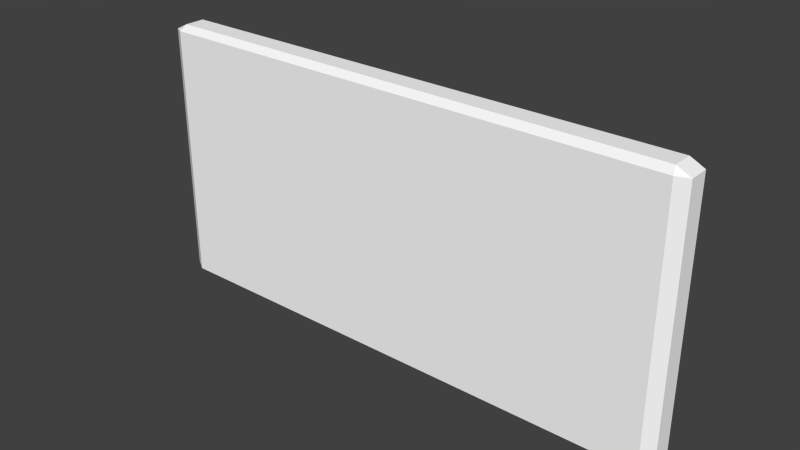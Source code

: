 # Source: RotatingYellowBoard_KCL_VERSION.blend  (saved by Blender 2.70.0; exported with 4.5.12 LTS)
import bpy
from mathutils import Matrix  # noqa: F401  (used for matrix-valued properties, if any)

bpy.ops.wm.read_factory_settings(use_empty=True)
scene = bpy.context.scene
scene.name = 'Scene'

# ---- collections
col_collection_1 = bpy.data.collections.new('Collection 1'); scene.collection.children.link(col_collection_1)

# ---- materials (node trees are filled in below, after node groups)
mat_m0 = bpy.data.materials.new('m0')
mat_m0.alpha_threshold = 0.0
mat_m0.use_transparent_shadow = False
mat_m0.diffuse_color = (1.0, 1.0, 1.0, 1.0)
mat_m0.roughness = 0.5
mat_m0.specular_intensity = 1.0
mat_m0.line_color = (0.0, 0.0, 0.0, 1.0)

# ---- material node trees

# ---- world
world_world = bpy.data.worlds.new('World'); scene.world = world_world
world_world.color = (0.05088, 0.05088, 0.05088)
world_world.use_sun_shadow = False
world_world.sun_shadow_jitter_overblur = 0.0
world_world.cycles.sampling_method = 'MANUAL'
world_world.cycles.sample_map_resolution = 256

# ---- meshes
me_n0b0 = bpy.data.meshes.new('n0b0')
me_n0b0.from_pydata([(-2.0, -0.15, -1.9), (-1.9, -0.15, -2.0), (-1.917, -0.25, -1.917), (-1.9, 0.15, -2.0), (-2.0, 0.15, -1.9), (-1.917, 0.25, -1.917), (-1.917, 0.25, 1.917), (2.0, -0.15, -1.9), (1.917, -0.25, -1.917), (1.9, -0.15, -2.0), (1.917, -0.25, 1.917), (2.0, -0.15, 1.9), (1.9, -0.15, 2.0), (-1.917, -0.25, 1.917), (-2.0, 0.0, -1.9), (-1.9, -0.15, 2.0), (1.9, 0.15, 2.0), (-1.9, 0.15, 2.0), (1.9, 0.15, -2.0), (1.917, 0.25, -1.917), (2.0, 0.15, -1.9), (-1.9, 0.0, -2.0), (0.0, -0.25, 0.0), (1.95, 0.0, 1.95), (-1.95, -0.15, -1.95), (-1.95, -0.15, 1.95), (1.95, 0.0, -1.95), (-1.95, 0.0, -1.95), (-1.908, -0.2, -1.958), (1.95, 0.15, 1.95), (2.0, 0.0, 0.0), (2.0, 0.0, -1.9), (-2.0, 0.0, 1.9), (-2.0, 0.15, 0.0), (1.958, -0.2, -1.908), (-2.0, 0.0, 0.0), (0.0, 0.0, -2.0), (1.95, -0.15, 1.95), (0.0, 0.0, 2.0), (1.917, -0.25, 0.0), (1.958, -0.2, 1.908), (1.9, 0.0, -2.0), (1.958, 0.2, -1.908), (2.0, -0.15, 0.0), (-1.95, 0.0, 1.95), (0.0, 0.15, -2.0), (-2.0, 0.15, 1.9), (-2.0, -0.15, 1.9), (0.0, -0.15, 2.0), (-1.95, 0.15, 1.95), (-1.917, 0.25, 0.0), (1.958, 0.2, 1.908), (-1.958, 0.2, 0.008334), (-2.0, -0.15, 0.0), (1.908, -0.2, -1.958), (-1.908, 0.2, -1.958), (-1.908, -0.2, 1.958), (-0.008334, -0.2, 1.958), (1.9, 0.0, 2.0), (2.0, 0.15, 1.9), (1.917, 0.25, 1.917), (-1.9, 0.0, 2.0), (0.0, -0.15, -2.0), (1.908, 0.2, -1.958), (1.908, -0.2, 1.958), (1.958, -0.2, 0.008334), (-1.95, 0.15, -1.95), (1.95, 0.15, -1.95), (-1.958, 0.2, -1.908), (1.95, -0.15, -1.95), (1.908, 0.2, 1.958), (-1.958, 0.2, 1.908), (2.0, 0.15, 0.0), (0.0, 0.25, 0.0), (0.0, 0.15, 2.0), (0.0, 0.0, -1.917), (-1.958, -0.2, -1.908), (2.0, 0.0, 1.9), (0.0, -0.25, 1.917), (-1.908, 0.2, 1.958), (0.0, 0.25, 1.917), (0.008334, -0.2, -1.958), (-1.958, -0.2, 1.908), (-1.917, -0.25, 0.0), (0.0, 0.25, -1.917), (-1.958, -0.2, 0.008334), (-0.008334, 0.2, 1.958), (-0.008334, 0.2, -1.958), (1.917, 0.25, 0.0), (1.958, 0.2, 0.008334), (0.0, -0.25, -1.917), (1.925, 0.0, -1.975), (1.925, -0.075, -1.975), (-0.9583, -0.25, 1.917), (0.95, 0.15, -2.0), (-1.975, 0.075, 1.925), (-0.9458, -0.175, -1.979), (2.0, -0.15, 0.95), (-1.975, -0.15, -1.925), (1.979, 0.175, -1.904), (-1.9, 0.075, 2.0), (1.913, -0.225, 1.938), (-1.929, 0.175, -1.954), (-0.9625, -0.225, 1.938), (-1.925, -0.15, 1.975), (-1.925, 0.15, 1.975), (-0.9583, -0.25, 0.0), (-2.0, 0.15, -0.95), (0.0, -0.25, -0.9583), (1.938, 0.225, 1.913), (-1.913, -0.225, 1.938), (-0.95, -0.15, 2.0), (-0.9583, -0.25, -0.9583), (-1.904, -0.175, -1.979), (-1.979, 0.175, -0.9458), (0.9583, -0.25, 0.0), (1.925, -0.15, -1.975), (-1.904, 0.175, -1.979), (-1.938, 0.225, 1.913), (-1.938, 0.225, -1.913), (-1.979, -0.175, -1.904), (0.0, -0.25, 0.9583), (1.975, 0.15, -1.925), (-1.975, 0.15, -1.925), (0.9583, -0.25, 0.9583), (1.933, 0.2, -1.933), (1.9, 0.075, -2.0), (1.979, -0.175, 1.904), (1.929, 0.175, -1.954), (1.954, 0.175, -1.929), (0.9583, -0.125, -1.917), (1.979, -0.175, -1.904), (-2.0, -0.075, -0.95), (0.0, 0.075, 2.0), (-1.9, -0.075, 2.0), (1.917, -0.25, 0.9583), (-0.95, 0.0, 2.0), (-0.95, 0.075, 2.0), (0.95, 0.075, 2.0), (0.0, -0.075, 2.0), (1.925, -0.15, 1.975), (2.0, -0.15, -0.95), (0.95, 0.0, 2.0), (0.95, -0.075, -2.0), (-2.0, 0.075, 0.95), (0.95, -0.075, 2.0), (1.938, -0.225, -1.913), (-2.0, 0.15, 0.95), (-2.0, -0.075, 1.9), (-0.004167, -0.175, 1.979), (2.0, 0.075, -1.9), (2.0, 0.075, -0.95), (-0.95, 0.075, -2.0), (-1.933, 0.2, -1.933), (-0.9583, -0.2, 1.958), (1.979, -0.175, -0.9458), (1.975, -0.15, 1.925), (1.975, -0.075, -1.925), (1.975, 0.15, 1.925), (-1.917, 0.25, -0.9583), (-1.913, -0.225, -1.938), (0.9583, 0.25, 1.917), (2.0, -0.075, 1.9), (-1.925, 0.075, -1.975), (-1.975, 0.0, -1.925), (1.925, 0.075, -1.975), (-0.95, 0.15, -2.0), (-2.0, 0.075, 1.9), (-0.9542, -0.175, 1.979), (-0.95, -0.075, 2.0), (-1.975, -0.15, 1.925), (-2.0, -0.15, -0.95), (-1.925, -0.15, -1.975), (-1.904, 0.175, 1.979), (-1.95, 0.075, -1.95), (-1.975, 0.075, -1.925), (-1.95, -0.075, -1.95), (1.954, -0.175, 1.929), (1.933, -0.2, 1.933), (-0.9583, -0.25, 0.9583), (1.975, 0.075, 1.925), (1.9, -0.075, 2.0), (1.929, -0.175, 1.954), (0.9583, -0.25, -0.9583), (0.95, 0.15, 2.0), (0.95, -0.15, -2.0), (1.925, 0.15, 1.975), (1.9, 0.075, 2.0), (1.904, 0.175, 1.979), (-1.913, 0.225, -1.938), (-1.925, -0.075, -1.975), (-1.938, 0.225, 0.9625), (1.938, -0.225, 0.9625), (1.958, -0.2, 0.9583), (1.904, -0.175, 1.979), (1.979, -0.175, 0.9542), (1.913, 0.225, -1.938), (-1.904, -0.175, 1.979), (1.979, -0.175, 0.004167), (1.958, -0.2, -0.95), (1.938, -0.225, -0.9542), (-1.975, -0.075, -1.925), (1.938, -0.225, 0.004167), (0.9583, 0.25, 0.9583), (-2.0, -0.075, -1.9), (1.933, -0.2, -1.933), (1.917, -0.25, -0.9583), (-1.925, 0.0, -1.975), (-1.925, -0.075, 1.975), (1.938, 0.225, -1.913), (1.904, -0.175, -1.979), (1.954, -0.175, -1.929), (2.0, -0.075, 0.95), (-2.0, -0.15, 0.95), (2.0, 0.15, -0.95), (1.929, -0.175, -1.954), (-1.938, 0.225, -0.9542), (1.904, 0.175, -1.979), (-1.938, 0.225, 0.004167), (-1.929, -0.175, -1.954), (-1.917, 0.25, 0.9583), (-1.958, 0.2, -0.95), (-1.975, 0.15, 1.925), (-1.9, 0.075, -2.0), (2.0, -0.075, -1.9), (-1.954, -0.175, -1.929), (-1.954, 0.175, -1.929), (1.938, -0.225, 1.913), (-1.933, -0.2, -1.933), (-2.0, 0.075, -1.9), (1.9, -0.075, -2.0), (1.913, 0.225, 1.938), (-1.979, 0.175, 1.904), (2.0, 0.15, 0.95), (-0.9583, 0.25, -0.9583), (-0.95, 0.15, 2.0), (-0.9583, 0.125, -1.917), (-0.9583, -0.25, -1.917), (-1.925, 0.15, -1.975), (-1.938, -0.225, -1.913), (-0.95, -0.15, -2.0), (-1.9, -0.075, -2.0), (2.0, 0.075, 1.9), (1.925, -0.075, 1.975), (1.979, 0.175, -0.9458), (1.917, 0.25, 0.9583), (1.925, 0.15, -1.975), (1.913, -0.225, -1.938), (0.9458, 0.175, -1.979), (0.9458, 0.175, 1.979), (0.9583, -0.25, 1.917), (-1.979, 0.175, -1.904), (-1.913, 0.225, 1.938), (-1.979, -0.175, -0.9458), (1.975, -0.15, -1.925), (-0.9583, 0.25, 1.917), (0.9583, 0.25, -1.917), (-1.917, -0.25, 0.9583), (0.9625, -0.225, -1.938), (0.95, -0.15, 2.0), (-1.938, -0.225, 1.913), (-1.917, -0.25, -0.9583), (-0.9583, 0.25, -1.917), (-1.938, -0.225, 0.9625), (-0.9625, 0.225, 1.938), (1.979, 0.175, 1.904), (-0.9625, 0.225, -1.938), (1.917, 0.25, -0.9583), (-1.979, -0.175, 1.904), (1.938, 0.225, 0.9625), (0.9583, -0.25, -1.917), (0.9458, -0.175, 1.979), (1.95, -0.075, -1.95), (1.975, 0.075, -1.925), (1.975, 0.0, -1.925), (1.95, 0.075, -1.95), (-1.925, 0.075, 1.975), (-1.95, 0.075, 1.95), (-1.925, 0.0, 1.975), (-1.975, -0.075, 1.925), (-1.95, -0.075, 1.95), (-1.975, 0.0, 1.925), (-2.0, -0.075, 0.95), (-2.0, 0.0, 0.95), (-2.0, -0.075, 0.0), (-2.0, 0.075, -0.95), (-2.0, 0.0, -0.95), (-2.0, 0.075, 0.0), (-0.95, -0.075, -2.0), (-0.95, 0.0, -2.0), (0.0, -0.075, -2.0), (0.95, 0.075, -2.0), (0.95, 0.0, -2.0), (0.0, 0.075, -2.0), (1.933, 0.2, 1.933), (1.929, 0.175, 1.954), (1.954, 0.175, 1.929), (1.925, 0.0, 1.975), (1.95, 0.075, 1.95), (1.925, 0.075, 1.975), (2.0, -0.075, -0.95), (2.0, 0.0, -0.95), (2.0, -0.075, 0.0), (2.0, 0.075, 0.95), (2.0, 0.0, 0.95), (2.0, 0.075, 0.0), (0.0, 0.25, 0.9583), (-0.9583, 0.25, 0.0), (-0.9583, 0.25, 0.9583), (0.9583, 0.25, -0.9583), (0.0, 0.25, -0.9583), (0.9583, 0.25, 0.0), (1.95, -0.075, 1.95), (1.975, -0.075, 1.925), (1.975, 0.0, 1.925), (-1.958, 0.2, 0.9583), (-1.979, 0.175, 0.004167), (-1.979, 0.175, 0.9542), (0.9542, -0.225, 1.938), (0.95, -0.2, 1.958), (-0.004167, -0.225, 1.938), (-0.004167, 0.225, -1.938), (0.9542, 0.225, -1.938), (0.95, 0.2, -1.958), (-0.004167, 0.175, -1.979), (-0.9542, 0.175, -1.979), (-0.9583, 0.2, -1.958), (-1.979, -0.175, 0.9542), (-1.979, -0.175, 0.004167), (-1.958, -0.2, 0.9583), (-1.938, -0.225, -0.9542), (-1.938, -0.225, 0.004167), (-1.958, -0.2, -0.95), (-0.9542, -0.225, -1.938), (-0.95, -0.2, -1.958), (0.004167, -0.225, -1.938), (0.9542, -0.175, -1.979), (0.9583, -0.2, -1.958), (0.004167, -0.175, -1.979), (1.979, 0.175, 0.9542), (1.979, 0.175, 0.004167), (1.958, 0.2, 0.9583), (1.938, 0.225, -0.9542), (1.938, 0.225, 0.004167), (1.958, 0.2, -0.95), (-0.9542, 0.175, 1.979), (-0.004167, 0.175, 1.979), (-0.9583, 0.2, 1.958), (0.9542, 0.225, 1.938), (-0.004167, 0.225, 1.938), (0.95, 0.2, 1.958), (-1.954, -0.175, 1.929), (-1.933, -0.2, 1.933), (-1.929, -0.175, 1.954), (-1.954, 0.175, 1.929), (-1.929, 0.175, 1.954), (-1.933, 0.2, 1.933)], [(130, 8), (236, 5), (130, 75), (236, 75)], [(0, 98, 120), (1, 172, 241), (3, 163, 238), (3, 238, 117), (6, 220, 191), (7, 131, 254), (8, 146, 206), (11, 127, 97), (10, 227, 101), (36, 152, 293), (13, 103, 110), (16, 138, 187), (15, 169, 134), (18, 217, 246), (41, 292, 291), (41, 291, 126), (56, 154, 168), (57, 271, 149), (64, 178, 182), (64, 182, 194), (34, 131, 199), (43, 198, 141), (34, 146, 205), (39, 202, 135), (13, 179, 93), (8, 183, 270), (76, 225, 228), (76, 228, 239), (18, 165, 126), (7, 157, 224), (46, 95, 222), (15, 208, 104), (36, 143, 290), (21, 289, 288), (21, 288, 241), (35, 144, 287), (14, 286, 285), (14, 285, 229), (46, 144, 167), (0, 132, 204), (35, 132, 284), (32, 283, 282), (32, 282, 148), (44, 95, 281), (25, 280, 279), (25, 279, 170), (3, 152, 223), (9, 143, 230), (16, 186, 188), (59, 158, 180), (44, 208, 278), (49, 277, 276), (49, 276, 105), (41, 92, 230), (52, 218, 221), (52, 221, 114), (20, 151, 150), (11, 212, 162), (22, 179, 106), (90, 108, 112), (90, 112, 237), (26, 165, 275), (31, 274, 273), (31, 273, 150), (26, 157, 272), (41, 91, 92), (5, 159, 234), (5, 234, 262), (66, 123, 226), (55, 102, 153), (22, 183, 115), (78, 121, 124), (43, 195, 198), (40, 227, 193), (40, 127, 177), (56, 168, 197), (39, 200, 202), (69, 211, 215), (69, 215, 116), (50, 159, 216), (55, 153, 189), (11, 162, 156), (4, 107, 114), (27, 201, 164), (12, 271, 194), (19, 196, 256), (3, 117, 166), (66, 174, 175), (66, 175, 123), (0, 253, 171), (13, 263, 257), (78, 124, 250), (63, 196, 125), (1, 96, 113), (8, 258, 247), (24, 98, 176), (21, 190, 207), (67, 128, 129), (67, 129, 122), (21, 207, 223), (24, 172, 219), (38, 138, 133), (61, 136, 137), (61, 137, 100), (38, 169, 139), (20, 244, 214), (60, 269, 245), (58, 142, 145), (58, 145, 181), (16, 249, 184), (6, 264, 255), (13, 110, 260), (17, 173, 105), (70, 294, 231), (70, 295, 294), (29, 158, 296), (23, 297, 243), (23, 298, 297), (29, 186, 299), (31, 300, 224), (31, 301, 300), (30, 212, 302), (77, 303, 242), (77, 304, 303), (30, 151, 305), (73, 306, 203), (73, 307, 306), (50, 220, 308), (84, 309, 256), (84, 310, 309), (73, 203, 311), (37, 312, 140), (37, 313, 312), (77, 242, 314), (52, 315, 191), (52, 316, 315), (33, 147, 317), (64, 318, 101), (64, 319, 318), (57, 103, 320), (84, 321, 262), (84, 322, 321), (63, 217, 323), (45, 324, 94), (45, 325, 324), (55, 189, 326), (53, 327, 213), (53, 328, 327), (85, 263, 329), (83, 330, 261), (83, 331, 330), (85, 253, 332), (28, 333, 160), (28, 334, 333), (81, 258, 335), (54, 336, 210), (54, 337, 336), (81, 96, 338), (72, 339, 233), (72, 340, 339), (89, 269, 341), (88, 342, 267), (88, 343, 342), (89, 244, 344), (74, 345, 235), (74, 346, 345), (86, 264, 347), (80, 348, 161), (80, 349, 348), (86, 249, 350), (82, 351, 268), (82, 352, 351), (56, 197, 353), (49, 354, 222), (49, 355, 354), (79, 252, 356), (120, 225, 76), (120, 98, 225), (98, 24, 225), (241, 190, 21), (241, 172, 190), (172, 24, 190), (238, 174, 66), (238, 163, 174), (163, 27, 174), (117, 102, 55), (117, 238, 102), (238, 66, 102), (191, 218, 52), (191, 220, 218), (220, 50, 218), (254, 211, 69), (254, 131, 211), (131, 34, 211), (206, 200, 39), (206, 146, 200), (146, 34, 200), (97, 195, 43), (97, 127, 195), (127, 40, 195), (101, 178, 64), (101, 227, 178), (227, 40, 178), (293, 166, 45), (293, 152, 166), (152, 3, 166), (110, 154, 56), (110, 103, 154), (103, 57, 154), (187, 142, 58), (187, 138, 142), (138, 38, 142), (134, 136, 61), (134, 169, 136), (169, 38, 136), (246, 128, 67), (246, 217, 128), (217, 63, 128), (291, 293, 45), (291, 292, 293), (292, 36, 293), (126, 94, 18), (126, 291, 94), (291, 45, 94), (168, 149, 48), (168, 154, 149), (154, 57, 149), (149, 259, 48), (149, 271, 259), (271, 12, 259), (182, 177, 37), (182, 178, 177), (178, 40, 177), (194, 140, 12), (194, 182, 140), (182, 37, 140), (199, 155, 65), (199, 131, 155), (131, 7, 155), (141, 155, 7), (141, 198, 155), (198, 65, 155), (205, 247, 54), (205, 146, 247), (146, 8, 247), (135, 192, 10), (135, 202, 192), (202, 65, 192), (93, 121, 78), (93, 179, 121), (179, 22, 121), (270, 108, 90), (270, 183, 108), (183, 22, 108), (228, 219, 28), (228, 225, 219), (225, 24, 219), (239, 160, 2), (239, 228, 160), (228, 28, 160), (126, 91, 41), (126, 165, 91), (165, 26, 91), (224, 274, 31), (224, 157, 274), (157, 26, 274), (222, 277, 49), (222, 95, 277), (95, 44, 277), (104, 280, 25), (104, 208, 280), (208, 44, 280), (290, 185, 62), (290, 143, 185), (143, 9, 185), (288, 290, 62), (288, 289, 290), (289, 36, 290), (241, 240, 1), (241, 288, 240), (288, 62, 240), (287, 147, 33), (287, 144, 147), (144, 46, 147), (285, 287, 33), (285, 286, 287), (286, 35, 287), (229, 107, 4), (229, 285, 107), (285, 33, 107), (167, 283, 32), (167, 144, 283), (144, 35, 283), (204, 286, 14), (204, 132, 286), (132, 35, 286), (284, 171, 53), (284, 132, 171), (132, 0, 171), (282, 284, 53), (282, 283, 284), (283, 35, 284), (148, 213, 47), (148, 282, 213), (282, 53, 213), (281, 167, 32), (281, 95, 167), (95, 46, 167), (279, 281, 32), (279, 280, 281), (280, 44, 281), (170, 148, 47), (170, 279, 148), (279, 32, 148), (223, 289, 21), (223, 152, 289), (152, 36, 289), (230, 292, 41), (230, 143, 292), (143, 36, 292), (188, 295, 70), (188, 186, 295), (186, 29, 295), (180, 298, 23), (180, 158, 298), (158, 29, 298), (278, 134, 61), (278, 208, 134), (208, 15, 134), (276, 278, 61), (276, 277, 278), (277, 44, 278), (105, 100, 17), (105, 276, 100), (276, 61, 100), (230, 116, 9), (230, 92, 116), (92, 69, 116), (221, 216, 68), (221, 218, 216), (218, 50, 216), (114, 251, 4), (114, 221, 251), (221, 68, 251), (150, 301, 31), (150, 151, 301), (151, 30, 301), (162, 304, 77), (162, 212, 304), (212, 30, 304), (106, 257, 83), (106, 179, 257), (179, 13, 257), (112, 106, 83), (112, 108, 106), (108, 22, 106), (237, 261, 2), (237, 112, 261), (112, 83, 261), (275, 246, 67), (275, 165, 246), (165, 18, 246), (273, 275, 67), (273, 274, 275), (274, 26, 275), (150, 122, 20), (150, 273, 122), (273, 67, 122), (272, 254, 69), (272, 157, 254), (157, 7, 254), (92, 272, 69), (92, 91, 272), (91, 26, 272), (234, 307, 73), (234, 159, 307), (159, 50, 307), (262, 310, 84), (262, 234, 310), (234, 73, 310), (226, 251, 68), (226, 123, 251), (123, 4, 251), (153, 226, 68), (153, 102, 226), (102, 66, 226), (115, 206, 39), (115, 183, 206), (183, 8, 206), (124, 115, 39), (124, 121, 115), (121, 22, 115), (198, 193, 65), (198, 195, 193), (195, 40, 193), (193, 192, 65), (193, 227, 192), (227, 10, 192), (177, 156, 37), (177, 127, 156), (127, 11, 156), (197, 111, 15), (197, 168, 111), (168, 48, 111), (202, 199, 65), (202, 200, 199), (200, 34, 199), (215, 205, 54), (215, 211, 205), (211, 34, 205), (116, 210, 9), (116, 215, 210), (215, 54, 210), (216, 119, 68), (216, 159, 119), (159, 5, 119), (189, 119, 5), (189, 153, 119), (153, 68, 119), (156, 313, 37), (156, 162, 313), (162, 77, 313), (114, 316, 52), (114, 107, 316), (107, 33, 316), (164, 204, 14), (164, 201, 204), (201, 0, 204), (194, 319, 64), (194, 271, 319), (271, 57, 319), (256, 322, 84), (256, 196, 322), (196, 63, 322), (166, 325, 45), (166, 117, 325), (117, 55, 325), (175, 164, 14), (175, 174, 164), (174, 27, 164), (123, 229, 4), (123, 175, 229), (175, 14, 229), (171, 328, 53), (171, 253, 328), (253, 85, 328), (257, 331, 83), (257, 263, 331), (263, 85, 331), (250, 135, 10), (250, 124, 135), (124, 39, 135), (125, 209, 42), (125, 196, 209), (196, 19, 209), (113, 334, 28), (113, 96, 334), (96, 81, 334), (247, 337, 54), (247, 258, 337), (258, 81, 337), (176, 201, 27), (176, 98, 201), (98, 0, 201), (207, 176, 27), (207, 190, 176), (190, 24, 176), (129, 125, 42), (129, 128, 125), (128, 63, 125), (122, 99, 20), (122, 129, 99), (129, 42, 99), (223, 163, 3), (223, 207, 163), (207, 27, 163), (219, 113, 28), (219, 172, 113), (172, 1, 113), (133, 184, 74), (133, 138, 184), (138, 16, 184), (137, 133, 74), (137, 136, 133), (136, 38, 133), (100, 235, 17), (100, 137, 235), (137, 74, 235), (139, 111, 48), (139, 169, 111), (169, 15, 111), (214, 340, 72), (214, 244, 340), (244, 89, 340), (245, 343, 88), (245, 269, 343), (269, 89, 343), (145, 139, 48), (145, 142, 139), (142, 38, 139), (181, 259, 12), (181, 145, 259), (145, 48, 259), (184, 346, 74), (184, 249, 346), (249, 86, 346), (255, 349, 80), (255, 264, 349), (264, 86, 349), (260, 352, 82), (260, 110, 352), (110, 56, 352), (105, 355, 49), (105, 173, 355), (173, 79, 355), (231, 109, 60), (231, 294, 109), (294, 51, 109), (294, 296, 51), (294, 295, 296), (295, 29, 296), (296, 265, 51), (296, 158, 265), (158, 59, 265), (243, 181, 12), (243, 297, 181), (297, 58, 181), (297, 299, 58), (297, 298, 299), (298, 29, 299), (299, 187, 58), (299, 186, 187), (186, 16, 187), (224, 141, 7), (224, 300, 141), (300, 43, 141), (300, 302, 43), (300, 301, 302), (301, 30, 302), (302, 97, 43), (302, 212, 97), (212, 11, 97), (242, 233, 59), (242, 303, 233), (303, 72, 233), (303, 305, 72), (303, 304, 305), (304, 30, 305), (305, 214, 72), (305, 151, 214), (151, 20, 214), (203, 161, 60), (203, 306, 161), (306, 80, 161), (306, 308, 80), (306, 307, 308), (307, 50, 308), (308, 255, 80), (308, 220, 255), (220, 6, 255), (256, 267, 19), (256, 309, 267), (309, 88, 267), (309, 311, 88), (309, 310, 311), (310, 73, 311), (311, 245, 88), (311, 203, 245), (203, 60, 245), (140, 243, 12), (140, 312, 243), (312, 23, 243), (312, 314, 23), (312, 313, 314), (313, 77, 314), (314, 180, 23), (314, 242, 180), (242, 59, 180), (191, 118, 6), (191, 315, 118), (315, 71, 118), (315, 317, 71), (315, 316, 317), (316, 33, 317), (317, 232, 71), (317, 147, 232), (147, 46, 232), (101, 250, 10), (101, 318, 250), (318, 78, 250), (318, 320, 78), (318, 319, 320), (319, 57, 320), (320, 93, 78), (320, 103, 93), (103, 13, 93), (262, 266, 5), (262, 321, 266), (321, 87, 266), (321, 323, 87), (321, 322, 323), (322, 63, 323), (323, 248, 87), (323, 217, 248), (217, 18, 248), (94, 248, 18), (94, 324, 248), (324, 87, 248), (324, 326, 87), (324, 325, 326), (325, 55, 326), (326, 266, 87), (326, 189, 266), (189, 5, 266), (213, 268, 47), (213, 327, 268), (327, 82, 268), (327, 329, 82), (327, 328, 329), (328, 85, 329), (329, 260, 82), (329, 263, 260), (263, 13, 260), (261, 239, 2), (261, 330, 239), (330, 76, 239), (330, 332, 76), (330, 331, 332), (331, 85, 332), (332, 120, 76), (332, 253, 120), (253, 0, 120), (160, 237, 2), (160, 333, 237), (333, 90, 237), (333, 335, 90), (333, 334, 335), (334, 81, 335), (335, 270, 90), (335, 258, 270), (258, 8, 270), (210, 185, 9), (210, 336, 185), (336, 62, 185), (336, 338, 62), (336, 337, 338), (337, 81, 338), (338, 240, 62), (338, 96, 240), (96, 1, 240), (233, 265, 59), (233, 339, 265), (339, 51, 265), (339, 341, 51), (339, 340, 341), (340, 89, 341), (341, 109, 51), (341, 269, 109), (269, 60, 109), (267, 209, 19), (267, 342, 209), (342, 42, 209), (342, 344, 42), (342, 343, 344), (343, 89, 344), (344, 99, 42), (344, 244, 99), (244, 20, 99), (235, 173, 17), (235, 345, 173), (345, 79, 173), (345, 347, 79), (345, 346, 347), (346, 86, 347), (347, 252, 79), (347, 264, 252), (264, 6, 252), (161, 231, 60), (161, 348, 231), (348, 70, 231), (348, 350, 70), (348, 349, 350), (349, 86, 350), (350, 188, 70), (350, 249, 188), (249, 16, 188), (268, 170, 47), (268, 351, 170), (351, 25, 170), (351, 353, 25), (351, 352, 353), (352, 56, 353), (353, 104, 25), (353, 197, 104), (197, 15, 104), (222, 232, 46), (222, 354, 232), (354, 71, 232), (354, 356, 71), (354, 355, 356), (355, 79, 356), (356, 118, 71), (356, 252, 118), (252, 6, 118)])
_uv = me_n0b0.uv_layers.new(name='UVMap')
_uv.uv.foreach_set('vector', [0.998, 0.975, 0.9923, 0.9808, 0.9933, 0.976, 0.975, 0.998, 0.9808, 0.9923, 0.975, 0.998, 0.975, 0.998, 0.9808, 0.9923, 0.9808, 0.9923, 0.975, 0.998, 0.9808, 0.9923, 0.976, 0.9933, 0.9792, 0.02083, 0.9792, 0.2604, 0.9839, 0.2594, 0.002, 0.975, 0.006708, 0.976, 0.00775, 0.9808, 0.02083, 0.9792, 0.01612, 0.9781, 0.02083, 0.7396, 0.002, 0.025, 0.006708, 0.02396, 0.002, 0.2625, 0.02083, 0.02083, 0.01612, 0.02187, 0.02187, 0.01612, 0.5, 0.998, 0.7375, 0.998, 0.5, 0.998, 0.9792, 0.02083, 0.7406, 0.01612, 0.9781, 0.01612, 0.025, 0.002, 0.2625, 0.002, 0.025, 0.002, 0.975, 0.002, 0.7375, 0.002, 0.975, 0.002, 0.025, 0.998, 0.02396, 0.9933, 0.01925, 0.9923, 0.025, 0.998, 0.2625, 0.998, 0.2625, 0.998, 0.025, 0.998, 0.2625, 0.998, 0.025, 0.998, 0.9771, 0.01142, 0.7396, 0.01142, 0.7385, 0.006708, 0.5021, 0.01142, 0.2635, 0.006708, 0.501, 0.006708, 0.02292, 0.01142, 0.01717, 0.01717, 0.01821, 0.01246, 0.02292, 0.01142, 0.01821, 0.01246, 0.02396, 0.006708, 0.01142, 0.9771, 0.006708, 0.976, 0.01142, 0.7375, 0.002, 0.5, 0.006708, 0.499, 0.002, 0.7375, 0.01142, 0.9771, 0.01612, 0.9781, 0.01717, 0.9828, 0.02083, 0.5, 0.01612, 0.499, 0.02083, 0.2604, 0.9792, 0.02083, 0.7644, 0.04562, 0.7396, 0.02083, 0.875, 0.875, 0.901, 0.6615, 0.901, 0.901, 0.9886, 0.9771, 0.9875, 0.9818, 0.9828, 0.9828, 0.9886, 0.9771, 0.9828, 0.9828, 0.9839, 0.9781, 0.025, 0.998, 0.01925, 0.9923, 0.025, 0.998, 0.002, 0.975, 0.00775, 0.9808, 0.002, 0.975, 0.998, 0.025, 0.9923, 0.01925, 0.9923, 0.01925, 0.975, 0.002, 0.9808, 0.00775, 0.9808, 0.00775, 0.5, 0.998, 0.2625, 0.998, 0.5, 0.998, 0.975, 0.998, 0.7375, 0.998, 0.7375, 0.998, 0.975, 0.998, 0.7375, 0.998, 0.975, 0.998, 0.998, 0.5, 0.998, 0.2625, 0.998, 0.5, 0.998, 0.975, 0.998, 0.7375, 0.998, 0.7375, 0.998, 0.975, 0.998, 0.7375, 0.998, 0.975, 0.998, 0.025, 0.998, 0.2625, 0.998, 0.025, 0.998, 0.975, 0.998, 0.7375, 0.998, 0.975, 0.998, 0.5, 0.998, 0.7375, 0.998, 0.5, 0.998, 0.025, 0.998, 0.2625, 0.998, 0.2625, 0.998, 0.025, 0.998, 0.2625, 0.998, 0.025, 0.9865, 0.0135, 0.9923, 0.01925, 0.9923, 0.01925, 0.9865, 0.0135, 0.9865, 0.0135, 0.9923, 0.01925, 0.9865, 0.0135, 0.9923, 0.01925, 0.9923, 0.01925, 0.975, 0.998, 0.7375, 0.998, 0.975, 0.998, 0.025, 0.998, 0.2625, 0.998, 0.025, 0.998, 0.025, 0.002, 0.01925, 0.00775, 0.02396, 0.006708, 0.002, 0.025, 0.00775, 0.01925, 0.00775, 0.01925, 0.9865, 0.0135, 0.9808, 0.00775, 0.9808, 0.00775, 0.9865, 0.0135, 0.9865, 0.0135, 0.9808, 0.00775, 0.9865, 0.0135, 0.9808, 0.00775, 0.9808, 0.00775, 0.025, 0.998, 0.01925, 0.9923, 0.025, 0.998, 0.9886, 0.4979, 0.9839, 0.499, 0.9886, 0.7375, 0.9886, 0.4979, 0.9886, 0.7375, 0.9933, 0.7365, 0.002, 0.975, 0.002, 0.7375, 0.002, 0.975, 0.002, 0.025, 0.002, 0.2625, 0.002, 0.025, 0.9271, 0.4479, 0.9531, 0.2344, 0.9531, 0.474, 0.9271, 0.9271, 0.9271, 0.6875, 0.9531, 0.7135, 0.9271, 0.9271, 0.9531, 0.7135, 0.9531, 0.9531, 0.0135, 0.9865, 0.01925, 0.9923, 0.0135, 0.9865, 0.002, 0.975, 0.00775, 0.9808, 0.00775, 0.9808, 0.002, 0.975, 0.00775, 0.9808, 0.002, 0.975, 0.0135, 0.9865, 0.00775, 0.9808, 0.0135, 0.9865, 0.025, 0.998, 0.01925, 0.9923, 0.01925, 0.9923, 0.12, 0.12, 0.3348, 0.09521, 0.09521, 0.09521, 0.12, 0.88, 0.09521, 0.6652, 0.09521, 0.9048, 0.9865, 0.9865, 0.9923, 0.9808, 0.9875, 0.9818, 0.9771, 0.9886, 0.9818, 0.9875, 0.9828, 0.9828, 0.5496, 0.07042, 0.3348, 0.09521, 0.31, 0.07042, 0.5, 0.02083, 0.5248, 0.04562, 0.2852, 0.04562, 0.002, 0.5, 0.006708, 0.2615, 0.006708, 0.499, 0.01142, 0.02292, 0.01612, 0.02187, 0.01142, 0.2604, 0.01142, 0.02292, 0.006708, 0.02396, 0.01246, 0.01821, 0.9771, 0.01142, 0.7385, 0.006708, 0.976, 0.006708, 0.02083, 0.5, 0.01612, 0.7385, 0.01612, 0.499, 0.0135, 0.9865, 0.01246, 0.9818, 0.01821, 0.9875, 0.0135, 0.9865, 0.01821, 0.9875, 0.01925, 0.9923, 0.9792, 0.5, 0.9792, 0.7396, 0.9839, 0.7385, 0.9771, 0.9886, 0.9828, 0.9828, 0.9781, 0.9839, 0.002, 0.025, 0.002, 0.025, 0.00775, 0.01925, 0.998, 0.975, 0.998, 0.7375, 0.9933, 0.7365, 0.9865, 0.9865, 0.9923, 0.9808, 0.9923, 0.9808, 0.025, 0.002, 0.2635, 0.006708, 0.02396, 0.006708, 0.02083, 0.9792, 0.02187, 0.9839, 0.2604, 0.9792, 0.975, 0.998, 0.976, 0.9933, 0.7375, 0.998, 0.9865, 0.9865, 0.9865, 0.9865, 0.9923, 0.9808, 0.9865, 0.9865, 0.9923, 0.9808, 0.9923, 0.9808, 0.998, 0.975, 0.9933, 0.7365, 0.998, 0.7375, 0.9792, 0.02083, 0.9839, 0.2594, 0.9792, 0.2604, 0.5, 0.02083, 0.2852, 0.04562, 0.2604, 0.02083, 0.02292, 0.9886, 0.02187, 0.9839, 0.01717, 0.9828, 0.975, 0.998, 0.7365, 0.9933, 0.976, 0.9933, 0.02083, 0.9792, 0.2594, 0.9839, 0.02187, 0.9839, 0.9865, 0.9865, 0.9923, 0.9808, 0.9865, 0.9865, 0.975, 0.998, 0.9808, 0.9923, 0.9808, 0.9923, 0.0135, 0.9865, 0.01821, 0.9875, 0.01246, 0.9818, 0.0135, 0.9865, 0.01246, 0.9818, 0.00775, 0.9808, 0.975, 0.998, 0.9808, 0.9923, 0.975, 0.998, 0.9865, 0.9865, 0.9808, 0.9923, 0.9818, 0.9875, 0.5, 0.002, 0.2625, 0.002, 0.5, 0.002, 0.975, 0.002, 0.7375, 0.002, 0.7375, 0.002, 0.975, 0.002, 0.7375, 0.002, 0.975, 0.002, 0.5, 0.002, 0.7375, 0.002, 0.5, 0.002, 0.002, 0.975, 0.006708, 0.7365, 0.002, 0.7375, 0.02083, 0.02083, 0.01612, 0.2594, 0.02083, 0.2604, 0.025, 0.002, 0.2625, 0.002, 0.2625, 0.002, 0.025, 0.002, 0.2625, 0.002, 0.025, 0.002, 0.025, 0.002, 0.2635, 0.006708, 0.2625, 0.002, 0.9792, 0.02083, 0.7406, 0.01612, 0.7396, 0.02083, 0.9792, 0.02083, 0.9781, 0.01612, 0.9839, 0.02187, 0.975, 0.002, 0.976, 0.006708, 0.9808, 0.00775, 0.02292, 0.01142, 0.01717, 0.01717, 0.02187, 0.01612, 0.02292, 0.01142, 0.01821, 0.01246, 0.01717, 0.01717, 0.0135, 0.0135, 0.00775, 0.01925, 0.01246, 0.01821, 0.0135, 0.0135, 0.01925, 0.00775, 0.01925, 0.00775, 0.0135, 0.0135, 0.0135, 0.0135, 0.01925, 0.00775, 0.0135, 0.0135, 0.01925, 0.00775, 0.01925, 0.00775, 0.002, 0.975, 0.002, 0.7375, 0.002, 0.975, 0.002, 0.975, 0.002, 0.7375, 0.002, 0.7375, 0.002, 0.5, 0.002, 0.2625, 0.002, 0.5, 0.002, 0.025, 0.002, 0.2625, 0.002, 0.025, 0.002, 0.025, 0.002, 0.2625, 0.002, 0.2625, 0.002, 0.5, 0.002, 0.7375, 0.002, 0.5, 0.07042, 0.07042, 0.2852, 0.04562, 0.04562, 0.04562, 0.07042, 0.07042, 0.31, 0.07042, 0.2852, 0.04562, 0.5496, 0.07042, 0.7644, 0.04562, 0.5248, 0.04562, 0.07042, 0.9296, 0.04562, 0.7148, 0.04562, 0.9544, 0.07042, 0.9296, 0.07042, 0.69, 0.04562, 0.7148, 0.07042, 0.4504, 0.04562, 0.2356, 0.04562, 0.4752, 0.0135, 0.0135, 0.0135, 0.0135, 0.01925, 0.00775, 0.0135, 0.0135, 0.00775, 0.01925, 0.0135, 0.0135, 0.002, 0.025, 0.002, 0.025, 0.00775, 0.01925, 0.9886, 0.4979, 0.9886, 0.2604, 0.9839, 0.2594, 0.9886, 0.4979, 0.9933, 0.499, 0.9886, 0.2604, 0.998, 0.5, 0.998, 0.2625, 0.9933, 0.2615, 0.02292, 0.01142, 0.2615, 0.01612, 0.02187, 0.01612, 0.02292, 0.01142, 0.2625, 0.01142, 0.2615, 0.01612, 0.5021, 0.01142, 0.7406, 0.01612, 0.501, 0.01612, 0.5, 0.9792, 0.501, 0.9839, 0.7396, 0.9792, 0.5, 0.9792, 0.2615, 0.9839, 0.501, 0.9839, 0.02292, 0.9886, 0.02396, 0.9933, 0.2625, 0.9886, 0.5, 0.998, 0.501, 0.9933, 0.2625, 0.998, 0.5, 0.998, 0.7385, 0.9933, 0.501, 0.9933, 0.9771, 0.9886, 0.9781, 0.9839, 0.7396, 0.9886, 0.998, 0.5, 0.9933, 0.2615, 0.998, 0.2625, 0.998, 0.5, 0.9933, 0.499, 0.9933, 0.2615, 0.9886, 0.4979, 0.9839, 0.2594, 0.9886, 0.2604, 0.9792, 0.5, 0.9839, 0.7385, 0.9792, 0.7396, 0.9792, 0.5, 0.9839, 0.499, 0.9839, 0.7385, 0.9886, 0.4979, 0.9933, 0.7365, 0.9886, 0.7375, 0.9771, 0.9886, 0.7385, 0.9839, 0.9781, 0.9839, 0.9771, 0.9886, 0.7375, 0.9886, 0.7385, 0.9839, 0.4979, 0.9886, 0.2594, 0.9839, 0.499, 0.9839, 0.02292, 0.9886, 0.2615, 0.9933, 0.02396, 0.9933, 0.02292, 0.9886, 0.2604, 0.9886, 0.2615, 0.9933, 0.4979, 0.9886, 0.7365, 0.9933, 0.499, 0.9933, 0.002, 0.5, 0.006708, 0.2615, 0.002, 0.2625, 0.002, 0.5, 0.006708, 0.499, 0.006708, 0.2615, 0.01142, 0.4979, 0.01612, 0.2594, 0.01142, 0.2604, 0.02083, 0.5, 0.01612, 0.7385, 0.02083, 0.7396, 0.02083, 0.5, 0.01612, 0.499, 0.01612, 0.7385, 0.01142, 0.4979, 0.006708, 0.7365, 0.01142, 0.7375, 0.5, 0.002, 0.7385, 0.006708, 0.7375, 0.002, 0.5, 0.002, 0.501, 0.006708, 0.7385, 0.006708, 0.5021, 0.01142, 0.7406, 0.01612, 0.7396, 0.01142, 0.5, 0.02083, 0.2615, 0.01612, 0.2604, 0.02083, 0.5, 0.02083, 0.501, 0.01612, 0.2615, 0.01612, 0.5021, 0.01142, 0.2635, 0.006708, 0.2625, 0.01142, 0.9886, 0.02292, 0.9875, 0.01821, 0.9933, 0.02396, 0.9886, 0.02292, 0.9828, 0.01717, 0.9875, 0.01821, 0.9771, 0.01142, 0.976, 0.006708, 0.9818, 0.01246, 0.9865, 0.0135, 0.9875, 0.01821, 0.9923, 0.01925, 0.9865, 0.0135, 0.9818, 0.01246, 0.9875, 0.01821, 0.9771, 0.01142, 0.9781, 0.01612, 0.9828, 0.01717, 0.9933, 0.976, 0.9875, 0.9818, 0.9886, 0.9771, 0.9933, 0.976, 0.9923, 0.9808, 0.9875, 0.9818, 0.9923, 0.9808, 0.9865, 0.9865, 0.9875, 0.9818, 0.975, 0.998, 0.9808, 0.9923, 0.975, 0.998, 0.975, 0.998, 0.9808, 0.9923, 0.9808, 0.9923, 0.9808, 0.9923, 0.9865, 0.9865, 0.9808, 0.9923, 0.9808, 0.9923, 0.9865, 0.9865, 0.9865, 0.9865, 0.9808, 0.9923, 0.9808, 0.9923, 0.9865, 0.9865, 0.9808, 0.9923, 0.9865, 0.9865, 0.9865, 0.9865, 0.976, 0.9933, 0.9818, 0.9875, 0.9771, 0.9886, 0.976, 0.9933, 0.9808, 0.9923, 0.9818, 0.9875, 0.9808, 0.9923, 0.9865, 0.9865, 0.9818, 0.9875, 0.9839, 0.2594, 0.9839, 0.499, 0.9886, 0.4979, 0.9839, 0.2594, 0.9792, 0.2604, 0.9839, 0.499, 0.9792, 0.2604, 0.9792, 0.5, 0.9839, 0.499, 0.00775, 0.9808, 0.01246, 0.9818, 0.0135, 0.9865, 0.00775, 0.9808, 0.006708, 0.976, 0.01246, 0.9818, 0.006708, 0.976, 0.01142, 0.9771, 0.01246, 0.9818, 0.02083, 0.7396, 0.01612, 0.7385, 0.02083, 0.5, 0.02083, 0.7396, 0.01612, 0.9781, 0.01612, 0.7385, 0.01612, 0.9781, 0.01142, 0.9771, 0.01612, 0.7385, 0.002, 0.2625, 0.006708, 0.2615, 0.002, 0.5, 0.002, 0.2625, 0.006708, 0.02396, 0.006708, 0.2615, 0.006708, 0.02396, 0.01142, 0.02292, 0.006708, 0.2615, 0.02187, 0.01612, 0.01717, 0.01717, 0.02292, 0.01142, 0.02187, 0.01612, 0.01612, 0.02187, 0.01717, 0.01717, 0.01612, 0.02187, 0.01142, 0.02292, 0.01717, 0.01717, 0.5, 0.998, 0.7375, 0.998, 0.5, 0.998, 0.5, 0.998, 0.7375, 0.998, 0.7375, 0.998, 0.7375, 0.998, 0.975, 0.998, 0.7375, 0.998, 0.9781, 0.01612, 0.7396, 0.01142, 0.9771, 0.01142, 0.9781, 0.01612, 0.7406, 0.01612, 0.7396, 0.01142, 0.7406, 0.01612, 0.5021, 0.01142, 0.7396, 0.01142, 0.025, 0.002, 0.2625, 0.002, 0.025, 0.002, 0.025, 0.002, 0.2625, 0.002, 0.2625, 0.002, 0.2625, 0.002, 0.5, 0.002, 0.2625, 0.002, 0.975, 0.002, 0.7375, 0.002, 0.975, 0.002, 0.975, 0.002, 0.7375, 0.002, 0.7375, 0.002, 0.7375, 0.002, 0.5, 0.002, 0.7375, 0.002, 0.01925, 0.9923, 0.01821, 0.9875, 0.0135, 0.9865, 0.01925, 0.9923, 0.02396, 0.9933, 0.01821, 0.9875, 0.02396, 0.9933, 0.02292, 0.9886, 0.01821, 0.9875, 0.2625, 0.998, 0.5, 0.998, 0.5, 0.998, 0.2625, 0.998, 0.2625, 0.998, 0.5, 0.998, 0.2625, 0.998, 0.5, 0.998, 0.5, 0.998, 0.025, 0.998, 0.2625, 0.998, 0.025, 0.998, 0.025, 0.998, 0.2625, 0.998, 0.2625, 0.998, 0.2625, 0.998, 0.5, 0.998, 0.2625, 0.998, 0.7385, 0.006708, 0.501, 0.006708, 0.5, 0.002, 0.7385, 0.006708, 0.7396, 0.01142, 0.501, 0.006708, 0.7396, 0.01142, 0.5021, 0.01142, 0.501, 0.006708, 0.501, 0.006708, 0.2625, 0.002, 0.5, 0.002, 0.501, 0.006708, 0.2635, 0.006708, 0.2625, 0.002, 0.2635, 0.006708, 0.025, 0.002, 0.2625, 0.002, 0.01821, 0.01246, 0.01246, 0.01821, 0.0135, 0.0135, 0.01821, 0.01246, 0.01717, 0.01717, 0.01246, 0.01821, 0.01717, 0.01717, 0.01142, 0.02292, 0.01246, 0.01821, 0.02396, 0.006708, 0.01925, 0.00775, 0.025, 0.002, 0.02396, 0.006708, 0.01821, 0.01246, 0.01925, 0.00775, 0.01821, 0.01246, 0.0135, 0.0135, 0.01925, 0.00775, 0.01142, 0.7375, 0.006708, 0.7365, 0.01142, 0.4979, 0.01142, 0.7375, 0.006708, 0.976, 0.006708, 0.7365, 0.006708, 0.976, 0.002, 0.975, 0.006708, 0.7365, 0.002, 0.7375, 0.006708, 0.7365, 0.002, 0.975, 0.002, 0.7375, 0.006708, 0.499, 0.006708, 0.7365, 0.006708, 0.499, 0.01142, 0.4979, 0.006708, 0.7365, 0.01717, 0.9828, 0.02187, 0.9839, 0.02292, 0.9886, 0.01717, 0.9828, 0.01612, 0.9781, 0.02187, 0.9839, 0.01612, 0.9781, 0.02083, 0.9792, 0.02187, 0.9839, 0.02083, 0.2604, 0.01612, 0.2594, 0.02083, 0.02083, 0.02083, 0.2604, 0.01612, 0.499, 0.01612, 0.2594, 0.01612, 0.499, 0.01142, 0.4979, 0.01612, 0.2594, 0.7396, 0.02083, 0.5248, 0.04562, 0.5, 0.02083, 0.7396, 0.02083, 0.7644, 0.04562, 0.5248, 0.04562, 0.7644, 0.04562, 0.5496, 0.07042, 0.5248, 0.04562, 0.901, 0.901, 0.9271, 0.6875, 0.9271, 0.9271, 0.901, 0.901, 0.901, 0.6615, 0.9271, 0.6875, 0.901, 0.6615, 0.9271, 0.4479, 0.9271, 0.6875, 0.9828, 0.9828, 0.9818, 0.9875, 0.9771, 0.9886, 0.9828, 0.9828, 0.9875, 0.9818, 0.9818, 0.9875, 0.9875, 0.9818, 0.9865, 0.9865, 0.9818, 0.9875, 0.9839, 0.9781, 0.9781, 0.9839, 0.9792, 0.9792, 0.9839, 0.9781, 0.9828, 0.9828, 0.9781, 0.9839, 0.9828, 0.9828, 0.9771, 0.9886, 0.9781, 0.9839, 0.025, 0.998, 0.01925, 0.9923, 0.025, 0.998, 0.025, 0.998, 0.01925, 0.9923, 0.01925, 0.9923, 0.01925, 0.9923, 0.0135, 0.9865, 0.01925, 0.9923, 0.002, 0.975, 0.00775, 0.9808, 0.002, 0.975, 0.002, 0.975, 0.00775, 0.9808, 0.00775, 0.9808, 0.00775, 0.9808, 0.0135, 0.9865, 0.00775, 0.9808, 0.9923, 0.01925, 0.9865, 0.0135, 0.9865, 0.0135, 0.9923, 0.01925, 0.9923, 0.01925, 0.9865, 0.0135, 0.9923, 0.01925, 0.9865, 0.0135, 0.9865, 0.0135, 0.9808, 0.00775, 0.9865, 0.0135, 0.9865, 0.0135, 0.9808, 0.00775, 0.9808, 0.00775, 0.9865, 0.0135, 0.9808, 0.00775, 0.9865, 0.0135, 0.9865, 0.0135, 0.5, 0.998, 0.2625, 0.998, 0.5, 0.998, 0.5, 0.998, 0.2625, 0.998, 0.2625, 0.998, 0.2625, 0.998, 0.025, 0.998, 0.2625, 0.998, 0.7375, 0.998, 0.5, 0.998, 0.5, 0.998, 0.7375, 0.998, 0.7375, 0.998, 0.5, 0.998, 0.7375, 0.998, 0.5, 0.998, 0.5, 0.998, 0.975, 0.998, 0.7375, 0.998, 0.975, 0.998, 0.975, 0.998, 0.7375, 0.998, 0.7375, 0.998, 0.7375, 0.998, 0.5, 0.998, 0.7375, 0.998, 0.998, 0.5, 0.998, 0.2625, 0.998, 0.5, 0.998, 0.5, 0.998, 0.2625, 0.998, 0.2625, 0.998, 0.2625, 0.998, 0.025, 0.998, 0.2625, 0.998, 0.7375, 0.998, 0.5, 0.998, 0.5, 0.998, 0.7375, 0.998, 0.7375, 0.998, 0.5, 0.998, 0.7375, 0.998, 0.5, 0.998, 0.5, 0.998, 0.975, 0.998, 0.7375, 0.998, 0.975, 0.998, 0.975, 0.998, 0.7375, 0.998, 0.7375, 0.998, 0.7375, 0.998, 0.5, 0.998, 0.7375, 0.998, 0.025, 0.998, 0.2625, 0.998, 0.025, 0.998, 0.025, 0.998, 0.2625, 0.998, 0.2625, 0.998, 0.2625, 0.998, 0.5, 0.998, 0.2625, 0.998, 0.975, 0.998, 0.7375, 0.998, 0.975, 0.998, 0.975, 0.998, 0.7375, 0.998, 0.7375, 0.998, 0.7375, 0.998, 0.5, 0.998, 0.7375, 0.998, 0.5, 0.998, 0.7375, 0.998, 0.5, 0.998, 0.5, 0.998, 0.7375, 0.998, 0.7375, 0.998, 0.7375, 0.998, 0.975, 0.998, 0.7375, 0.998, 0.2625, 0.998, 0.5, 0.998, 0.5, 0.998, 0.2625, 0.998, 0.2625, 0.998, 0.5, 0.998, 0.2625, 0.998, 0.5, 0.998, 0.5, 0.998, 0.025, 0.998, 0.2625, 0.998, 0.025, 0.998, 0.025, 0.998, 0.2625, 0.998, 0.2625, 0.998, 0.2625, 0.998, 0.5, 0.998, 0.2625, 0.9923, 0.01925, 0.998, 0.025, 0.998, 0.025, 0.9923, 0.01925, 0.9923, 0.01925, 0.998, 0.025, 0.9923, 0.01925, 0.998, 0.025, 0.998, 0.025, 0.9923, 0.01925, 0.9923, 0.01925, 0.998, 0.025, 0.9923, 0.01925, 0.9865, 0.0135, 0.9923, 0.01925, 0.9865, 0.0135, 0.9865, 0.0135, 0.9923, 0.01925, 0.9923, 0.01925, 0.998, 0.025, 0.998, 0.025, 0.9923, 0.01925, 0.9923, 0.01925, 0.998, 0.025, 0.9923, 0.01925, 0.998, 0.025, 0.998, 0.025, 0.975, 0.998, 0.7375, 0.998, 0.975, 0.998, 0.975, 0.998, 0.7375, 0.998, 0.7375, 0.998, 0.7375, 0.998, 0.5, 0.998, 0.7375, 0.998, 0.025, 0.998, 0.2625, 0.998, 0.025, 0.998, 0.025, 0.998, 0.2625, 0.998, 0.2625, 0.998, 0.2625, 0.998, 0.5, 0.998, 0.2625, 0.998, 0.02396, 0.006708, 0.01821, 0.01246, 0.02292, 0.01142, 0.02396, 0.006708, 0.01925, 0.00775, 0.01821, 0.01246, 0.01925, 0.00775, 0.0135, 0.0135, 0.01821, 0.01246, 0.00775, 0.01925, 0.0135, 0.0135, 0.0135, 0.0135, 0.00775, 0.01925, 0.00775, 0.01925, 0.0135, 0.0135, 0.00775, 0.01925, 0.0135, 0.0135, 0.0135, 0.0135, 0.9808, 0.00775, 0.975, 0.002, 0.975, 0.002, 0.9808, 0.00775, 0.9808, 0.00775, 0.975, 0.002, 0.9808, 0.00775, 0.975, 0.002, 0.975, 0.002, 0.9808, 0.00775, 0.9808, 0.00775, 0.975, 0.002, 0.9808, 0.00775, 0.9865, 0.0135, 0.9808, 0.00775, 0.9865, 0.0135, 0.9865, 0.0135, 0.9808, 0.00775, 0.9808, 0.00775, 0.975, 0.002, 0.975, 0.002, 0.9808, 0.00775, 0.9808, 0.00775, 0.975, 0.002, 0.9808, 0.00775, 0.975, 0.002, 0.975, 0.002, 0.025, 0.998, 0.01925, 0.9923, 0.025, 0.998, 0.025, 0.998, 0.01925, 0.9923, 0.01925, 0.9923, 0.01925, 0.9923, 0.0135, 0.9865, 0.01925, 0.9923, 0.9886, 0.7375, 0.9839, 0.7385, 0.9886, 0.9771, 0.9886, 0.7375, 0.9839, 0.499, 0.9839, 0.7385, 0.9839, 0.499, 0.9792, 0.5, 0.9839, 0.7385, 0.9933, 0.7365, 0.9933, 0.976, 0.998, 0.975, 0.9933, 0.7365, 0.9886, 0.7375, 0.9933, 0.976, 0.9886, 0.7375, 0.9886, 0.9771, 0.9933, 0.976, 0.002, 0.975, 0.002, 0.7375, 0.002, 0.975, 0.002, 0.975, 0.002, 0.7375, 0.002, 0.7375, 0.002, 0.7375, 0.002, 0.5, 0.002, 0.7375, 0.002, 0.025, 0.002, 0.2625, 0.002, 0.025, 0.002, 0.025, 0.002, 0.2625, 0.002, 0.2625, 0.002, 0.2625, 0.002, 0.5, 0.002, 0.2625, 0.9531, 0.474, 0.9792, 0.2604, 0.9792, 0.5, 0.9531, 0.474, 0.9531, 0.2344, 0.9792, 0.2604, 0.9531, 0.2344, 0.9792, 0.02083, 0.9792, 0.2604, 0.9531, 0.7135, 0.9531, 0.474, 0.9792, 0.5, 0.9531, 0.7135, 0.9271, 0.6875, 0.9531, 0.474, 0.9271, 0.6875, 0.9271, 0.4479, 0.9531, 0.474, 0.9531, 0.9531, 0.9792, 0.7396, 0.9792, 0.9792, 0.9531, 0.9531, 0.9531, 0.7135, 0.9792, 0.7396, 0.9531, 0.7135, 0.9792, 0.5, 0.9792, 0.7396, 0.0135, 0.9865, 0.01925, 0.9923, 0.0135, 0.9865, 0.0135, 0.9865, 0.01925, 0.9923, 0.01925, 0.9923, 0.01925, 0.9923, 0.025, 0.998, 0.01925, 0.9923, 0.00775, 0.9808, 0.0135, 0.9865, 0.0135, 0.9865, 0.00775, 0.9808, 0.00775, 0.9808, 0.0135, 0.9865, 0.00775, 0.9808, 0.0135, 0.9865, 0.0135, 0.9865, 0.002, 0.975, 0.00775, 0.9808, 0.002, 0.975, 0.002, 0.975, 0.00775, 0.9808, 0.00775, 0.9808, 0.00775, 0.9808, 0.0135, 0.9865, 0.00775, 0.9808, 0.0135, 0.9865, 0.00775, 0.9808, 0.0135, 0.9865, 0.0135, 0.9865, 0.00775, 0.9808, 0.00775, 0.9808, 0.00775, 0.9808, 0.002, 0.975, 0.00775, 0.9808, 0.01925, 0.9923, 0.0135, 0.9865, 0.0135, 0.9865, 0.01925, 0.9923, 0.01925, 0.9923, 0.0135, 0.9865, 0.01925, 0.9923, 0.0135, 0.9865, 0.0135, 0.9865, 0.09521, 0.09521, 0.31, 0.07042, 0.07042, 0.07042, 0.09521, 0.09521, 0.3348, 0.09521, 0.31, 0.07042, 0.3348, 0.09521, 0.5496, 0.07042, 0.31, 0.07042, 0.09521, 0.9048, 0.07042, 0.69, 0.07042, 0.9296, 0.09521, 0.9048, 0.09521, 0.6652, 0.07042, 0.69, 0.09521, 0.6652, 0.07042, 0.4504, 0.07042, 0.69, 0.9875, 0.9818, 0.9933, 0.976, 0.9886, 0.9771, 0.9875, 0.9818, 0.9923, 0.9808, 0.9933, 0.976, 0.9923, 0.9808, 0.998, 0.975, 0.9933, 0.976, 0.9828, 0.9828, 0.9875, 0.9818, 0.9886, 0.9771, 0.9828, 0.9828, 0.9818, 0.9875, 0.9875, 0.9818, 0.9818, 0.9875, 0.9865, 0.9865, 0.9875, 0.9818, 0.31, 0.07042, 0.09521, 0.09521, 0.07042, 0.07042, 0.31, 0.07042, 0.3348, 0.09521, 0.09521, 0.09521, 0.3348, 0.09521, 0.12, 0.12, 0.09521, 0.09521, 0.2852, 0.04562, 0.31, 0.07042, 0.07042, 0.07042, 0.2852, 0.04562, 0.5248, 0.04562, 0.31, 0.07042, 0.5248, 0.04562, 0.5496, 0.07042, 0.31, 0.07042, 0.006708, 0.499, 0.01142, 0.2604, 0.01142, 0.4979, 0.006708, 0.499, 0.006708, 0.2615, 0.01142, 0.2604, 0.006708, 0.2615, 0.01142, 0.02292, 0.01142, 0.2604, 0.01142, 0.2604, 0.01612, 0.2594, 0.01142, 0.4979, 0.01142, 0.2604, 0.01612, 0.02187, 0.01612, 0.2594, 0.01612, 0.02187, 0.02083, 0.02083, 0.01612, 0.2594, 0.01246, 0.01821, 0.00775, 0.01925, 0.0135, 0.0135, 0.01246, 0.01821, 0.006708, 0.02396, 0.00775, 0.01925, 0.006708, 0.02396, 0.002, 0.025, 0.00775, 0.01925, 0.976, 0.006708, 0.7375, 0.002, 0.975, 0.002, 0.976, 0.006708, 0.7385, 0.006708, 0.7375, 0.002, 0.7385, 0.006708, 0.5, 0.002, 0.7375, 0.002, 0.01612, 0.499, 0.01142, 0.7375, 0.01142, 0.4979, 0.01612, 0.499, 0.01612, 0.7385, 0.01142, 0.7375, 0.01612, 0.7385, 0.01142, 0.9771, 0.01142, 0.7375, 0.01821, 0.9875, 0.01717, 0.9828, 0.02292, 0.9886, 0.01821, 0.9875, 0.01246, 0.9818, 0.01717, 0.9828, 0.01246, 0.9818, 0.01142, 0.9771, 0.01717, 0.9828, 0.01925, 0.9923, 0.02396, 0.9933, 0.025, 0.998, 0.01925, 0.9923, 0.01821, 0.9875, 0.02396, 0.9933, 0.01821, 0.9875, 0.02292, 0.9886, 0.02396, 0.9933, 0.9839, 0.7385, 0.9839, 0.9781, 0.9886, 0.9771, 0.9839, 0.7385, 0.9792, 0.7396, 0.9839, 0.9781, 0.9792, 0.7396, 0.9792, 0.9792, 0.9839, 0.9781, 0.9781, 0.9839, 0.9839, 0.9781, 0.9792, 0.9792, 0.9781, 0.9839, 0.9828, 0.9828, 0.9839, 0.9781, 0.9828, 0.9828, 0.9886, 0.9771, 0.9839, 0.9781, 0.00775, 0.01925, 0.00775, 0.01925, 0.0135, 0.0135, 0.00775, 0.01925, 0.002, 0.025, 0.00775, 0.01925, 0.002, 0.025, 0.002, 0.025, 0.00775, 0.01925, 0.9933, 0.7365, 0.9933, 0.499, 0.9886, 0.4979, 0.9933, 0.7365, 0.998, 0.7375, 0.9933, 0.499, 0.998, 0.7375, 0.998, 0.5, 0.9933, 0.499, 0.9923, 0.9808, 0.998, 0.975, 0.998, 0.975, 0.9923, 0.9808, 0.9923, 0.9808, 0.998, 0.975, 0.9923, 0.9808, 0.998, 0.975, 0.998, 0.975, 0.02396, 0.006708, 0.2625, 0.01142, 0.02292, 0.01142, 0.02396, 0.006708, 0.2635, 0.006708, 0.2625, 0.01142, 0.2635, 0.006708, 0.5021, 0.01142, 0.2625, 0.01142, 0.2604, 0.9792, 0.2615, 0.9839, 0.5, 0.9792, 0.2604, 0.9792, 0.02187, 0.9839, 0.2615, 0.9839, 0.02187, 0.9839, 0.02292, 0.9886, 0.2615, 0.9839, 0.7375, 0.998, 0.7385, 0.9933, 0.5, 0.998, 0.7375, 0.998, 0.976, 0.9933, 0.7385, 0.9933, 0.976, 0.9933, 0.9771, 0.9886, 0.7385, 0.9933, 0.9923, 0.9808, 0.9923, 0.9808, 0.998, 0.975, 0.9923, 0.9808, 0.9865, 0.9865, 0.9923, 0.9808, 0.9865, 0.9865, 0.9865, 0.9865, 0.9923, 0.9808, 0.9923, 0.9808, 0.998, 0.975, 0.998, 0.975, 0.9923, 0.9808, 0.9923, 0.9808, 0.998, 0.975, 0.9923, 0.9808, 0.998, 0.975, 0.998, 0.975, 0.998, 0.7375, 0.9933, 0.499, 0.998, 0.5, 0.998, 0.7375, 0.9933, 0.7365, 0.9933, 0.499, 0.9933, 0.7365, 0.9886, 0.4979, 0.9933, 0.499, 0.9792, 0.2604, 0.9839, 0.499, 0.9792, 0.5, 0.9792, 0.2604, 0.9839, 0.2594, 0.9839, 0.499, 0.9839, 0.2594, 0.9886, 0.4979, 0.9839, 0.499, 0.2604, 0.02083, 0.04562, 0.04562, 0.02083, 0.02083, 0.2604, 0.02083, 0.2852, 0.04562, 0.04562, 0.04562, 0.2852, 0.04562, 0.07042, 0.07042, 0.04562, 0.04562, 0.01717, 0.9828, 0.01612, 0.9781, 0.01142, 0.9771, 0.01717, 0.9828, 0.02187, 0.9839, 0.01612, 0.9781, 0.02187, 0.9839, 0.02083, 0.9792, 0.01612, 0.9781, 0.976, 0.9933, 0.7375, 0.9886, 0.9771, 0.9886, 0.976, 0.9933, 0.7365, 0.9933, 0.7375, 0.9886, 0.7365, 0.9933, 0.4979, 0.9886, 0.7375, 0.9886, 0.02187, 0.9839, 0.2604, 0.9886, 0.02292, 0.9886, 0.02187, 0.9839, 0.2594, 0.9839, 0.2604, 0.9886, 0.2594, 0.9839, 0.4979, 0.9886, 0.2604, 0.9886, 0.9865, 0.9865, 0.9923, 0.9808, 0.9865, 0.9865, 0.9865, 0.9865, 0.9923, 0.9808, 0.9923, 0.9808, 0.9923, 0.9808, 0.998, 0.975, 0.9923, 0.9808, 0.9808, 0.9923, 0.9865, 0.9865, 0.9865, 0.9865, 0.9808, 0.9923, 0.9808, 0.9923, 0.9865, 0.9865, 0.9808, 0.9923, 0.9865, 0.9865, 0.9865, 0.9865, 0.01246, 0.9818, 0.01717, 0.9828, 0.01142, 0.9771, 0.01246, 0.9818, 0.01821, 0.9875, 0.01717, 0.9828, 0.01821, 0.9875, 0.02292, 0.9886, 0.01717, 0.9828, 0.00775, 0.9808, 0.006708, 0.976, 0.002, 0.975, 0.00775, 0.9808, 0.01246, 0.9818, 0.006708, 0.976, 0.01246, 0.9818, 0.01142, 0.9771, 0.006708, 0.976, 0.975, 0.998, 0.9808, 0.9923, 0.975, 0.998, 0.975, 0.998, 0.9808, 0.9923, 0.9808, 0.9923, 0.9808, 0.9923, 0.9865, 0.9865, 0.9808, 0.9923, 0.9818, 0.9875, 0.976, 0.9933, 0.9771, 0.9886, 0.9818, 0.9875, 0.9808, 0.9923, 0.976, 0.9933, 0.9808, 0.9923, 0.975, 0.998, 0.976, 0.9933, 0.5, 0.002, 0.2625, 0.002, 0.5, 0.002, 0.5, 0.002, 0.2625, 0.002, 0.2625, 0.002, 0.2625, 0.002, 0.025, 0.002, 0.2625, 0.002, 0.7375, 0.002, 0.5, 0.002, 0.5, 0.002, 0.7375, 0.002, 0.7375, 0.002, 0.5, 0.002, 0.7375, 0.002, 0.5, 0.002, 0.5, 0.002, 0.975, 0.002, 0.7375, 0.002, 0.975, 0.002, 0.975, 0.002, 0.7375, 0.002, 0.7375, 0.002, 0.7375, 0.002, 0.5, 0.002, 0.7375, 0.002, 0.5, 0.002, 0.7375, 0.002, 0.5, 0.002, 0.5, 0.002, 0.7375, 0.002, 0.7375, 0.002, 0.7375, 0.002, 0.975, 0.002, 0.7375, 0.002, 0.002, 0.7375, 0.006708, 0.499, 0.002, 0.5, 0.002, 0.7375, 0.006708, 0.7365, 0.006708, 0.499, 0.006708, 0.7365, 0.01142, 0.4979, 0.006708, 0.499, 0.02083, 0.2604, 0.01612, 0.499, 0.02083, 0.5, 0.02083, 0.2604, 0.01612, 0.2594, 0.01612, 0.499, 0.01612, 0.2594, 0.01142, 0.4979, 0.01612, 0.499, 0.2625, 0.002, 0.5, 0.002, 0.5, 0.002, 0.2625, 0.002, 0.2625, 0.002, 0.5, 0.002, 0.2625, 0.002, 0.5, 0.002, 0.5, 0.002, 0.025, 0.002, 0.2625, 0.002, 0.025, 0.002, 0.025, 0.002, 0.2625, 0.002, 0.2625, 0.002, 0.2625, 0.002, 0.5, 0.002, 0.2625, 0.002, 0.2625, 0.002, 0.501, 0.006708, 0.5, 0.002, 0.2625, 0.002, 0.2635, 0.006708, 0.501, 0.006708, 0.2635, 0.006708, 0.5021, 0.01142, 0.501, 0.006708, 0.7396, 0.02083, 0.501, 0.01612, 0.5, 0.02083, 0.7396, 0.02083, 0.7406, 0.01612, 0.501, 0.01612, 0.7406, 0.01612, 0.5021, 0.01142, 0.501, 0.01612, 0.9839, 0.02187, 0.9828, 0.01717, 0.9886, 0.02292, 0.9839, 0.02187, 0.9781, 0.01612, 0.9828, 0.01717, 0.9781, 0.01612, 0.9771, 0.01142, 0.9828, 0.01717, 0.9808, 0.00775, 0.9818, 0.01246, 0.9865, 0.0135, 0.9808, 0.00775, 0.976, 0.006708, 0.9818, 0.01246, 0.976, 0.006708, 0.9771, 0.01142, 0.9818, 0.01246, 0.02187, 0.01612, 0.01612, 0.02187, 0.02083, 0.02083, 0.02187, 0.01612, 0.01717, 0.01717, 0.01612, 0.02187, 0.01717, 0.01717, 0.01142, 0.02292, 0.01612, 0.02187, 0.01717, 0.01717, 0.01246, 0.01821, 0.01142, 0.02292, 0.01717, 0.01717, 0.01821, 0.01246, 0.01246, 0.01821, 0.01821, 0.01246, 0.0135, 0.0135, 0.01246, 0.01821, 0.01246, 0.01821, 0.006708, 0.02396, 0.01142, 0.02292, 0.01246, 0.01821, 0.00775, 0.01925, 0.006708, 0.02396, 0.00775, 0.01925, 0.002, 0.025, 0.006708, 0.02396, 0.01925, 0.00775, 0.025, 0.002, 0.025, 0.002, 0.01925, 0.00775, 0.01925, 0.00775, 0.025, 0.002, 0.01925, 0.00775, 0.025, 0.002, 0.025, 0.002, 0.01925, 0.00775, 0.01925, 0.00775, 0.025, 0.002, 0.01925, 0.00775, 0.0135, 0.0135, 0.01925, 0.00775, 0.0135, 0.0135, 0.0135, 0.0135, 0.01925, 0.00775, 0.01925, 0.00775, 0.025, 0.002, 0.025, 0.002, 0.01925, 0.00775, 0.01925, 0.00775, 0.025, 0.002, 0.01925, 0.00775, 0.025, 0.002, 0.025, 0.002, 0.002, 0.975, 0.002, 0.7375, 0.002, 0.975, 0.002, 0.975, 0.002, 0.7375, 0.002, 0.7375, 0.002, 0.7375, 0.002, 0.5, 0.002, 0.7375, 0.002, 0.7375, 0.002, 0.5, 0.002, 0.5, 0.002, 0.7375, 0.002, 0.7375, 0.002, 0.5, 0.002, 0.7375, 0.002, 0.5, 0.002, 0.5, 0.002, 0.5, 0.002, 0.2625, 0.002, 0.5, 0.002, 0.5, 0.002, 0.2625, 0.002, 0.2625, 0.002, 0.2625, 0.002, 0.025, 0.002, 0.2625, 0.002, 0.025, 0.002, 0.2625, 0.002, 0.025, 0.002, 0.025, 0.002, 0.2625, 0.002, 0.2625, 0.002, 0.2625, 0.002, 0.5, 0.002, 0.2625, 0.002, 0.2625, 0.002, 0.5, 0.002, 0.5, 0.002, 0.2625, 0.002, 0.2625, 0.002, 0.5, 0.002, 0.2625, 0.002, 0.5, 0.002, 0.5, 0.002, 0.5, 0.002, 0.7375, 0.002, 0.5, 0.002, 0.5, 0.002, 0.7375, 0.002, 0.7375, 0.002, 0.7375, 0.002, 0.975, 0.002, 0.7375, 0.04562, 0.04562, 0.2604, 0.02083, 0.02083, 0.02083, 0.04562, 0.04562, 0.2852, 0.04562, 0.2604, 0.02083, 0.2852, 0.04562, 0.5, 0.02083, 0.2604, 0.02083, 0.2852, 0.04562, 0.5248, 0.04562, 0.5, 0.02083, 0.2852, 0.04562, 0.31, 0.07042, 0.5248, 0.04562, 0.31, 0.07042, 0.5496, 0.07042, 0.5248, 0.04562, 0.5248, 0.04562, 0.7396, 0.02083, 0.5, 0.02083, 0.5248, 0.04562, 0.7644, 0.04562, 0.7396, 0.02083, 0.7644, 0.04562, 0.9792, 0.02083, 0.7396, 0.02083, 0.04562, 0.9544, 0.02083, 0.7396, 0.02083, 0.9792, 0.04562, 0.9544, 0.04562, 0.7148, 0.02083, 0.7396, 0.04562, 0.7148, 0.02083, 0.5, 0.02083, 0.7396, 0.04562, 0.7148, 0.04562, 0.4752, 0.02083, 0.5, 0.04562, 0.7148, 0.07042, 0.69, 0.04562, 0.4752, 0.07042, 0.69, 0.07042, 0.4504, 0.04562, 0.4752, 0.04562, 0.4752, 0.02083, 0.2604, 0.02083, 0.5, 0.04562, 0.4752, 0.04562, 0.2356, 0.02083, 0.2604, 0.04562, 0.2356, 0.02083, 0.02083, 0.02083, 0.2604, 0.01925, 0.00775, 0.01925, 0.00775, 0.025, 0.002, 0.01925, 0.00775, 0.0135, 0.0135, 0.01925, 0.00775, 0.0135, 0.0135, 0.0135, 0.0135, 0.01925, 0.00775, 0.0135, 0.0135, 0.00775, 0.01925, 0.0135, 0.0135, 0.0135, 0.0135, 0.00775, 0.01925, 0.00775, 0.01925, 0.00775, 0.01925, 0.002, 0.025, 0.00775, 0.01925, 0.00775, 0.01925, 0.00775, 0.01925, 0.0135, 0.0135, 0.00775, 0.01925, 0.002, 0.025, 0.00775, 0.01925, 0.002, 0.025, 0.002, 0.025, 0.00775, 0.01925, 0.9839, 0.2594, 0.9839, 0.02187, 0.9792, 0.02083, 0.9839, 0.2594, 0.9886, 0.2604, 0.9839, 0.02187, 0.9886, 0.2604, 0.9886, 0.02292, 0.9839, 0.02187, 0.9886, 0.2604, 0.9933, 0.2615, 0.9886, 0.02292, 0.9886, 0.2604, 0.9933, 0.499, 0.9933, 0.2615, 0.9933, 0.499, 0.998, 0.5, 0.9933, 0.2615, 0.9933, 0.2615, 0.9933, 0.02396, 0.9886, 0.02292, 0.9933, 0.2615, 0.998, 0.2625, 0.9933, 0.02396, 0.998, 0.2625, 0.998, 0.025, 0.9933, 0.02396, 0.02187, 0.01612, 0.2604, 0.02083, 0.02083, 0.02083, 0.02187, 0.01612, 0.2615, 0.01612, 0.2604, 0.02083, 0.2615, 0.01612, 0.5, 0.02083, 0.2604, 0.02083, 0.2615, 0.01612, 0.501, 0.01612, 0.5, 0.02083, 0.2615, 0.01612, 0.2625, 0.01142, 0.501, 0.01612, 0.2625, 0.01142, 0.5021, 0.01142, 0.501, 0.01612, 0.501, 0.01612, 0.7396, 0.02083, 0.5, 0.02083, 0.501, 0.01612, 0.7406, 0.01612, 0.7396, 0.02083, 0.7406, 0.01612, 0.9792, 0.02083, 0.7396, 0.02083, 0.7396, 0.9792, 0.7406, 0.9839, 0.9792, 0.9792, 0.7396, 0.9792, 0.501, 0.9839, 0.7406, 0.9839, 0.501, 0.9839, 0.5021, 0.9886, 0.7406, 0.9839, 0.501, 0.9839, 0.2625, 0.9886, 0.5021, 0.9886, 0.501, 0.9839, 0.2615, 0.9839, 0.2625, 0.9886, 0.2615, 0.9839, 0.02292, 0.9886, 0.2625, 0.9886, 0.2625, 0.9886, 0.2635, 0.9933, 0.5021, 0.9886, 0.2625, 0.9886, 0.02396, 0.9933, 0.2635, 0.9933, 0.02396, 0.9933, 0.025, 0.998, 0.2635, 0.9933, 0.2625, 0.998, 0.2635, 0.9933, 0.025, 0.998, 0.2625, 0.998, 0.501, 0.9933, 0.2635, 0.9933, 0.501, 0.9933, 0.5021, 0.9886, 0.2635, 0.9933, 0.501, 0.9933, 0.7396, 0.9886, 0.5021, 0.9886, 0.501, 0.9933, 0.7385, 0.9933, 0.7396, 0.9886, 0.7385, 0.9933, 0.9771, 0.9886, 0.7396, 0.9886, 0.7396, 0.9886, 0.7406, 0.9839, 0.5021, 0.9886, 0.7396, 0.9886, 0.9781, 0.9839, 0.7406, 0.9839, 0.9781, 0.9839, 0.9792, 0.9792, 0.7406, 0.9839, 0.998, 0.2625, 0.9933, 0.02396, 0.998, 0.025, 0.998, 0.2625, 0.9933, 0.2615, 0.9933, 0.02396, 0.9933, 0.2615, 0.9886, 0.02292, 0.9933, 0.02396, 0.9933, 0.2615, 0.9886, 0.2604, 0.9886, 0.02292, 0.9933, 0.2615, 0.9933, 0.499, 0.9886, 0.2604, 0.9933, 0.499, 0.9886, 0.4979, 0.9886, 0.2604, 0.9886, 0.2604, 0.9839, 0.02187, 0.9886, 0.02292, 0.9886, 0.2604, 0.9839, 0.2594, 0.9839, 0.02187, 0.9839, 0.2594, 0.9792, 0.02083, 0.9839, 0.02187, 0.9792, 0.7396, 0.9839, 0.9781, 0.9792, 0.9792, 0.9792, 0.7396, 0.9839, 0.7385, 0.9839, 0.9781, 0.9839, 0.7385, 0.9886, 0.9771, 0.9839, 0.9781, 0.9839, 0.7385, 0.9886, 0.7375, 0.9886, 0.9771, 0.9839, 0.7385, 0.9839, 0.499, 0.9886, 0.7375, 0.9839, 0.499, 0.9886, 0.4979, 0.9886, 0.7375, 0.9886, 0.7375, 0.9933, 0.976, 0.9886, 0.9771, 0.9886, 0.7375, 0.9933, 0.7365, 0.9933, 0.976, 0.9933, 0.7365, 0.998, 0.975, 0.9933, 0.976, 0.9781, 0.9839, 0.7396, 0.9792, 0.9792, 0.9792, 0.9781, 0.9839, 0.7385, 0.9839, 0.7396, 0.9792, 0.7385, 0.9839, 0.5, 0.9792, 0.7396, 0.9792, 0.7385, 0.9839, 0.499, 0.9839, 0.5, 0.9792, 0.7385, 0.9839, 0.7375, 0.9886, 0.499, 0.9839, 0.7375, 0.9886, 0.4979, 0.9886, 0.499, 0.9839, 0.499, 0.9839, 0.2604, 0.9792, 0.5, 0.9792, 0.499, 0.9839, 0.2594, 0.9839, 0.2604, 0.9792, 0.2594, 0.9839, 0.02083, 0.9792, 0.2604, 0.9792, 0.02396, 0.9933, 0.2625, 0.998, 0.025, 0.998, 0.02396, 0.9933, 0.2615, 0.9933, 0.2625, 0.998, 0.2615, 0.9933, 0.5, 0.998, 0.2625, 0.998, 0.2615, 0.9933, 0.499, 0.9933, 0.5, 0.998, 0.2615, 0.9933, 0.2604, 0.9886, 0.499, 0.9933, 0.2604, 0.9886, 0.4979, 0.9886, 0.499, 0.9933, 0.499, 0.9933, 0.7375, 0.998, 0.5, 0.998, 0.499, 0.9933, 0.7365, 0.9933, 0.7375, 0.998, 0.7365, 0.9933, 0.975, 0.998, 0.7375, 0.998, 0.002, 0.2625, 0.006708, 0.02396, 0.002, 0.025, 0.002, 0.2625, 0.006708, 0.2615, 0.006708, 0.02396, 0.006708, 0.2615, 0.01142, 0.02292, 0.006708, 0.02396, 0.006708, 0.2615, 0.01142, 0.2604, 0.01142, 0.02292, 0.006708, 0.2615, 0.006708, 0.499, 0.01142, 0.2604, 0.006708, 0.499, 0.01142, 0.4979, 0.01142, 0.2604, 0.01142, 0.2604, 0.01612, 0.02187, 0.01142, 0.02292, 0.01142, 0.2604, 0.01612, 0.2594, 0.01612, 0.02187, 0.01612, 0.2594, 0.02083, 0.02083, 0.01612, 0.02187, 0.02083, 0.7396, 0.01612, 0.9781, 0.02083, 0.9792, 0.02083, 0.7396, 0.01612, 0.7385, 0.01612, 0.9781, 0.01612, 0.7385, 0.01142, 0.9771, 0.01612, 0.9781, 0.01612, 0.7385, 0.01142, 0.7375, 0.01142, 0.9771, 0.01612, 0.7385, 0.01612, 0.499, 0.01142, 0.7375, 0.01612, 0.499, 0.01142, 0.4979, 0.01142, 0.7375, 0.01142, 0.7375, 0.006708, 0.976, 0.01142, 0.9771, 0.01142, 0.7375, 0.006708, 0.7365, 0.006708, 0.976, 0.006708, 0.7365, 0.002, 0.975, 0.006708, 0.976, 0.7375, 0.002, 0.976, 0.006708, 0.975, 0.002, 0.7375, 0.002, 0.7385, 0.006708, 0.976, 0.006708, 0.7385, 0.006708, 0.9771, 0.01142, 0.976, 0.006708, 0.7385, 0.006708, 0.7396, 0.01142, 0.9771, 0.01142, 0.7385, 0.006708, 0.501, 0.006708, 0.7396, 0.01142, 0.501, 0.006708, 0.5021, 0.01142, 0.7396, 0.01142, 0.7396, 0.01142, 0.9781, 0.01612, 0.9771, 0.01142, 0.7396, 0.01142, 0.7406, 0.01612, 0.9781, 0.01612, 0.7406, 0.01612, 0.9792, 0.02083, 0.9781, 0.01612, 0.2604, 0.02083, 0.02187, 0.01612, 0.02083, 0.02083, 0.2604, 0.02083, 0.2615, 0.01612, 0.02187, 0.01612, 0.2615, 0.01612, 0.02292, 0.01142, 0.02187, 0.01612, 0.2615, 0.01612, 0.2625, 0.01142, 0.02292, 0.01142, 0.2615, 0.01612, 0.501, 0.01612, 0.2625, 0.01142, 0.501, 0.01612, 0.5021, 0.01142, 0.2625, 0.01142, 0.2625, 0.01142, 0.02396, 0.006708, 0.02292, 0.01142, 0.2625, 0.01142, 0.2635, 0.006708, 0.02396, 0.006708, 0.2635, 0.006708, 0.025, 0.002, 0.02396, 0.006708, 0.9933, 0.02396, 0.9923, 0.01925, 0.998, 0.025, 0.9933, 0.02396, 0.9875, 0.01821, 0.9923, 0.01925, 0.9875, 0.01821, 0.9865, 0.0135, 0.9923, 0.01925, 0.9875, 0.01821, 0.9818, 0.01246, 0.9865, 0.0135, 0.9875, 0.01821, 0.9828, 0.01717, 0.9818, 0.01246, 0.9828, 0.01717, 0.9771, 0.01142, 0.9818, 0.01246, 0.9818, 0.01246, 0.9808, 0.00775, 0.9865, 0.0135, 0.9818, 0.01246, 0.976, 0.006708, 0.9808, 0.00775, 0.976, 0.006708, 0.975, 0.002, 0.9808, 0.00775, 0.9923, 0.01925, 0.9933, 0.02396, 0.998, 0.025, 0.9923, 0.01925, 0.9875, 0.01821, 0.9933, 0.02396, 0.9875, 0.01821, 0.9886, 0.02292, 0.9933, 0.02396, 0.9875, 0.01821, 0.9828, 0.01717, 0.9886, 0.02292, 0.9875, 0.01821, 0.9818, 0.01246, 0.9828, 0.01717, 0.9818, 0.01246, 0.9771, 0.01142, 0.9828, 0.01717, 0.9828, 0.01717, 0.9839, 0.02187, 0.9886, 0.02292, 0.9828, 0.01717, 0.9781, 0.01612, 0.9839, 0.02187, 0.9781, 0.01612, 0.9792, 0.02083, 0.9839, 0.02187])
me_n0b0.materials.append(mat_m0)
me_n0b0.use_remesh_preserve_volume = False
me_n0b0.use_remesh_preserve_attributes = False
me_n0b0.use_mirror_vertex_groups = False
me_n0b0.update()

# ---- objects
ob_n0b0 = bpy.data.objects.new('n0b0', me_n0b0)

# ---- transforms, parenting, visibility, modifiers, constraints
ob_n0b0.location = (0.0, 0.0, 0.0)
ob_n0b0.rotation_euler = (3.142, 0.0, 0.0)
ob_n0b0.scale = (2.0, 1.0, 1.0)
ob_n0b0.lineart.crease_threshold = 0.0

# ---- collection membership
col_collection_1.objects.link(ob_n0b0)

# ---- scene / render settings (as saved in the file)
scene.frame_start = 1; scene.frame_end = 250; scene.frame_set(1)
scene.render.engine = 'BLENDER_EEVEE_NEXT'
scene.render.resolution_percentage = 50
scene.render.dither_intensity = 0.0
scene.cycles.use_denoising = False
scene.cycles.samples = 10
scene.cycles.sampling_pattern = 'TABULATED_SOBOL'
scene.cycles.light_sampling_threshold = 0.0
scene.cycles.use_adaptive_sampling = False
scene.cycles.use_light_tree = False
scene.cycles.blur_glossy = 0.0
scene.cycles.volume_bounces = 1
scene.cycles.pixel_filter_type = 'GAUSSIAN'
scene.cycles.sample_clamp_indirect = 0.0
scene.view_settings.view_transform = 'Standard'
bpy.context.view_layer.update()

# ---- added for rendering (the .blend has no active camera and no usable light): camera, sun
cam_auto = bpy.data.cameras.new('AutoCamera')
cam_auto.lens = 50.0
cam_auto.sensor_width = 36.0
cam_auto.clip_end = 1000.0
ob_auto_camera = bpy.data.objects.new('AutoCamera', cam_auto)
scene.collection.objects.link(ob_auto_camera)
ob_auto_camera.location = (8.28838, -9.94606, 6.63071)
ob_auto_camera.rotation_euler = (1.09748, -7.21219e-08, 0.694738)
scene.camera = ob_auto_camera
light_auto_sun = bpy.data.lights.new('AutoSun', 'SUN')
light_auto_sun.energy = 3.0
light_auto_sun.angle = 0.0523599
ob_auto_sun = bpy.data.objects.new('AutoSun', light_auto_sun)
scene.collection.objects.link(ob_auto_sun)
ob_auto_sun.rotation_euler = (0.872665, 0.174533, 0.523599)
bpy.context.view_layer.update()
